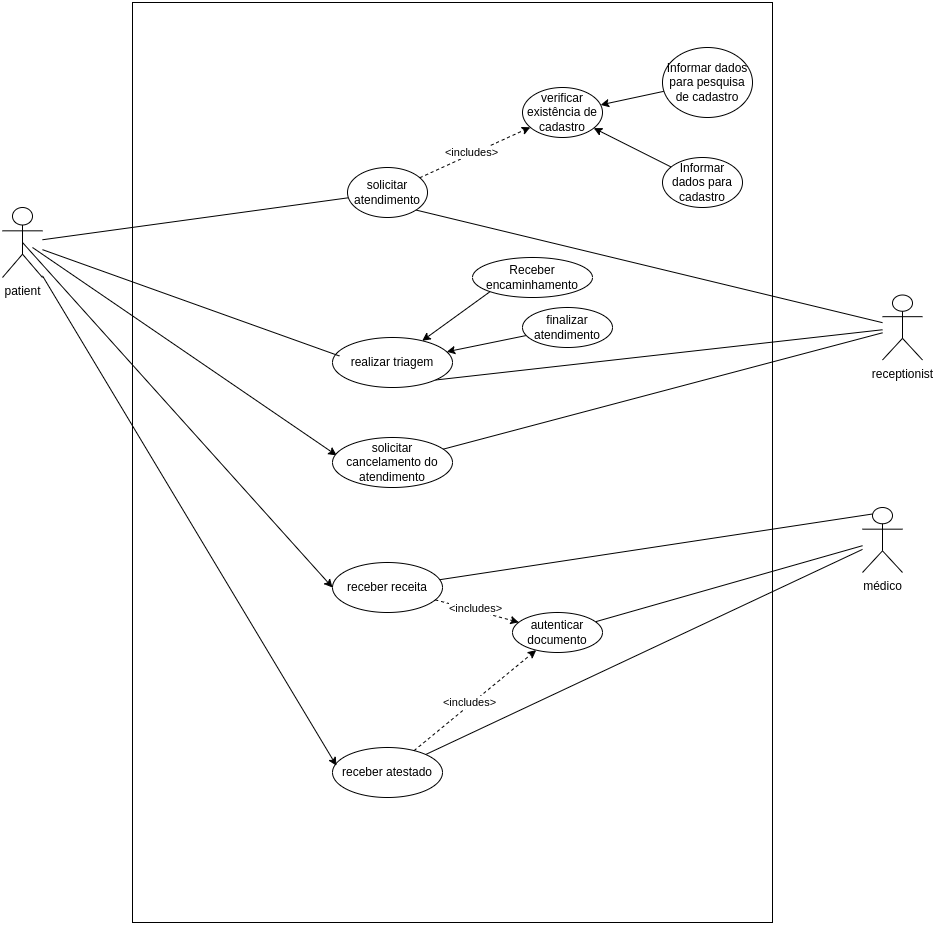

The diagram above was exported from draw.io. Its source (the exported page's mxGraphModel, read from the mxfile embedded in the PNG):
<mxGraphModel dx="2206" dy="1148" grid="1" gridSize="10" guides="1" tooltips="1" connect="1" arrows="1" fold="1" page="1" pageScale="1" pageWidth="1654" pageHeight="1169" math="0" shadow="0">
  <root>
    <mxCell id="0" />
    <mxCell id="1" parent="0" />
    <mxCell id="z_vwbU1_vooWcH1j9wg2-2" value="" style="rounded=0;whiteSpace=wrap;html=1;" parent="1" vertex="1">
      <mxGeometry x="250" y="25" width="640" height="920" as="geometry" />
    </mxCell>
    <mxCell id="z_vwbU1_vooWcH1j9wg2-8" style="rounded=0;orthogonalLoop=1;jettySize=auto;html=1;endArrow=none;endFill=0;" parent="1" source="z_vwbU1_vooWcH1j9wg2-1" target="z_vwbU1_vooWcH1j9wg2-4" edge="1">
      <mxGeometry relative="1" as="geometry" />
    </mxCell>
    <mxCell id="z_vwbU1_vooWcH1j9wg2-1" value="patient" style="shape=umlActor;verticalLabelPosition=bottom;verticalAlign=top;html=1;outlineConnect=0;" parent="1" vertex="1">
      <mxGeometry x="120" y="230" width="40" height="70" as="geometry" />
    </mxCell>
    <mxCell id="oy4pS46DW7Ixb9hZ7alX-19" style="rounded=0;orthogonalLoop=1;jettySize=auto;html=1;endArrow=none;endFill=0;startArrow=none;startFill=0;exitX=1;exitY=1;exitDx=0;exitDy=0;" parent="1" source="z_vwbU1_vooWcH1j9wg2-4" target="z_vwbU1_vooWcH1j9wg2-5" edge="1">
      <mxGeometry relative="1" as="geometry">
        <mxPoint x="522.4343375151839" y="170.001058439983" as="sourcePoint" />
        <mxPoint x="1080" y="421.353606557377" as="targetPoint" />
      </mxGeometry>
    </mxCell>
    <mxCell id="oy4pS46DW7Ixb9hZ7alX-26" value="" style="rounded=0;orthogonalLoop=1;jettySize=auto;html=1;dashed=1;" parent="1" source="z_vwbU1_vooWcH1j9wg2-4" target="oy4pS46DW7Ixb9hZ7alX-25" edge="1">
      <mxGeometry relative="1" as="geometry" />
    </mxCell>
    <mxCell id="oy4pS46DW7Ixb9hZ7alX-27" value="&amp;lt;includes&amp;gt;" style="edgeLabel;html=1;align=center;verticalAlign=middle;resizable=0;points=[];" parent="oy4pS46DW7Ixb9hZ7alX-26" connectable="0" vertex="1">
      <mxGeometry x="-0.058" y="3" relative="1" as="geometry">
        <mxPoint as="offset" />
      </mxGeometry>
    </mxCell>
    <mxCell id="z_vwbU1_vooWcH1j9wg2-4" value="solicitar atendimento" style="ellipse;whiteSpace=wrap;html=1;" parent="1" vertex="1">
      <mxGeometry x="465" y="190" width="80" height="50" as="geometry" />
    </mxCell>
    <mxCell id="z_vwbU1_vooWcH1j9wg2-12" style="rounded=0;orthogonalLoop=1;jettySize=auto;html=1;endArrow=none;endFill=0;entryX=1;entryY=1;entryDx=0;entryDy=0;" parent="1" source="z_vwbU1_vooWcH1j9wg2-5" target="oy4pS46DW7Ixb9hZ7alX-20" edge="1">
      <mxGeometry relative="1" as="geometry">
        <mxPoint x="1080" y="423.68394735297096" as="sourcePoint" />
        <mxPoint x="719.2344898208598" y="370.001089776701" as="targetPoint" />
      </mxGeometry>
    </mxCell>
    <mxCell id="7pd1lPhfFc4JwKgYllWv-3" style="rounded=0;orthogonalLoop=1;jettySize=auto;html=1;endArrow=none;endFill=0;" parent="1" source="z_vwbU1_vooWcH1j9wg2-5" target="oy4pS46DW7Ixb9hZ7alX-32" edge="1">
      <mxGeometry relative="1" as="geometry" />
    </mxCell>
    <mxCell id="z_vwbU1_vooWcH1j9wg2-5" value="receptionist" style="shape=umlActor;verticalLabelPosition=bottom;verticalAlign=top;html=1;outlineConnect=0;" parent="1" vertex="1">
      <mxGeometry x="1000" y="317.5" width="40" height="65" as="geometry" />
    </mxCell>
    <mxCell id="oy4pS46DW7Ixb9hZ7alX-6" style="rounded=0;orthogonalLoop=1;jettySize=auto;html=1;endArrow=none;endFill=0;entryX=0.25;entryY=0.1;entryDx=0;entryDy=0;entryPerimeter=0;" parent="1" source="oy4pS46DW7Ixb9hZ7alX-1" target="4j7D0jVZKqeA_gHeYGvl-1" edge="1">
      <mxGeometry relative="1" as="geometry" />
    </mxCell>
    <mxCell id="oy4pS46DW7Ixb9hZ7alX-1" value="receber receita" style="ellipse;whiteSpace=wrap;html=1;" parent="1" vertex="1">
      <mxGeometry x="450" y="585" width="110" height="50" as="geometry" />
    </mxCell>
    <mxCell id="oy4pS46DW7Ixb9hZ7alX-7" style="rounded=0;orthogonalLoop=1;jettySize=auto;html=1;endArrow=none;endFill=0;" parent="1" source="oy4pS46DW7Ixb9hZ7alX-2" target="4j7D0jVZKqeA_gHeYGvl-1" edge="1">
      <mxGeometry relative="1" as="geometry" />
    </mxCell>
    <mxCell id="oy4pS46DW7Ixb9hZ7alX-2" value="receber atestado" style="ellipse;whiteSpace=wrap;html=1;" parent="1" vertex="1">
      <mxGeometry x="450" y="770" width="110" height="50" as="geometry" />
    </mxCell>
    <mxCell id="oy4pS46DW7Ixb9hZ7alX-3" style="rounded=0;orthogonalLoop=1;jettySize=auto;html=1;endArrow=classic;endFill=1;entryX=0.036;entryY=0.363;entryDx=0;entryDy=0;entryPerimeter=0;" parent="1" source="z_vwbU1_vooWcH1j9wg2-1" target="oy4pS46DW7Ixb9hZ7alX-2" edge="1">
      <mxGeometry relative="1" as="geometry">
        <mxPoint x="290" y="269" as="sourcePoint" />
        <mxPoint x="500" y="413" as="targetPoint" />
      </mxGeometry>
    </mxCell>
    <mxCell id="oy4pS46DW7Ixb9hZ7alX-4" style="rounded=0;orthogonalLoop=1;jettySize=auto;html=1;endArrow=classic;endFill=1;exitX=0.5;exitY=0.5;exitDx=0;exitDy=0;exitPerimeter=0;entryX=0;entryY=0.5;entryDx=0;entryDy=0;" parent="1" source="z_vwbU1_vooWcH1j9wg2-1" target="oy4pS46DW7Ixb9hZ7alX-1" edge="1">
      <mxGeometry relative="1" as="geometry">
        <mxPoint x="300" y="279" as="sourcePoint" />
        <mxPoint x="450" y="679" as="targetPoint" />
      </mxGeometry>
    </mxCell>
    <mxCell id="oy4pS46DW7Ixb9hZ7alX-33" style="rounded=0;orthogonalLoop=1;jettySize=auto;html=1;entryX=0;entryY=1;entryDx=0;entryDy=0;startArrow=classic;startFill=1;endArrow=none;endFill=0;" parent="1" source="oy4pS46DW7Ixb9hZ7alX-20" target="oy4pS46DW7Ixb9hZ7alX-23" edge="1">
      <mxGeometry relative="1" as="geometry" />
    </mxCell>
    <mxCell id="oy4pS46DW7Ixb9hZ7alX-34" style="rounded=0;orthogonalLoop=1;jettySize=auto;html=1;endArrow=none;endFill=0;startArrow=classic;startFill=1;" parent="1" source="oy4pS46DW7Ixb9hZ7alX-20" target="oy4pS46DW7Ixb9hZ7alX-22" edge="1">
      <mxGeometry relative="1" as="geometry" />
    </mxCell>
    <mxCell id="oy4pS46DW7Ixb9hZ7alX-20" value="realizar triagem" style="ellipse;whiteSpace=wrap;html=1;" parent="1" vertex="1">
      <mxGeometry x="450" y="360" width="120" height="50" as="geometry" />
    </mxCell>
    <mxCell id="oy4pS46DW7Ixb9hZ7alX-21" style="rounded=0;orthogonalLoop=1;jettySize=auto;html=1;entryX=0.057;entryY=0.369;entryDx=0;entryDy=0;entryPerimeter=0;endArrow=none;endFill=0;" parent="1" source="z_vwbU1_vooWcH1j9wg2-1" target="oy4pS46DW7Ixb9hZ7alX-20" edge="1">
      <mxGeometry relative="1" as="geometry" />
    </mxCell>
    <mxCell id="oy4pS46DW7Ixb9hZ7alX-22" value="finalizar atendimento" style="ellipse;whiteSpace=wrap;html=1;" parent="1" vertex="1">
      <mxGeometry x="640" y="330" width="90" height="40" as="geometry" />
    </mxCell>
    <mxCell id="oy4pS46DW7Ixb9hZ7alX-23" value="Receber encaminhamento" style="ellipse;whiteSpace=wrap;html=1;" parent="1" vertex="1">
      <mxGeometry x="590" y="280" width="120" height="40" as="geometry" />
    </mxCell>
    <mxCell id="oy4pS46DW7Ixb9hZ7alX-30" style="rounded=0;orthogonalLoop=1;jettySize=auto;html=1;endArrow=none;endFill=0;startArrow=classic;startFill=1;" parent="1" source="oy4pS46DW7Ixb9hZ7alX-25" target="oy4pS46DW7Ixb9hZ7alX-28" edge="1">
      <mxGeometry relative="1" as="geometry" />
    </mxCell>
    <mxCell id="oy4pS46DW7Ixb9hZ7alX-31" style="rounded=0;orthogonalLoop=1;jettySize=auto;html=1;startArrow=classic;startFill=1;endArrow=none;endFill=0;" parent="1" source="oy4pS46DW7Ixb9hZ7alX-25" target="oy4pS46DW7Ixb9hZ7alX-29" edge="1">
      <mxGeometry relative="1" as="geometry" />
    </mxCell>
    <mxCell id="oy4pS46DW7Ixb9hZ7alX-25" value="verificar existência de cadastro" style="ellipse;whiteSpace=wrap;html=1;" parent="1" vertex="1">
      <mxGeometry x="640" y="110" width="80" height="50" as="geometry" />
    </mxCell>
    <mxCell id="oy4pS46DW7Ixb9hZ7alX-28" value="Informar dados para pesquisa de cadastro" style="ellipse;whiteSpace=wrap;html=1;" parent="1" vertex="1">
      <mxGeometry x="780" y="70" width="90" height="70" as="geometry" />
    </mxCell>
    <mxCell id="oy4pS46DW7Ixb9hZ7alX-29" value="Informar dados para cadastro" style="ellipse;whiteSpace=wrap;html=1;" parent="1" vertex="1">
      <mxGeometry x="780" y="180" width="80" height="50" as="geometry" />
    </mxCell>
    <mxCell id="oy4pS46DW7Ixb9hZ7alX-35" style="rounded=0;orthogonalLoop=1;jettySize=auto;html=1;endArrow=none;endFill=0;startArrow=classic;startFill=1;exitX=0.035;exitY=0.358;exitDx=0;exitDy=0;exitPerimeter=0;" parent="1" source="oy4pS46DW7Ixb9hZ7alX-32" edge="1">
      <mxGeometry relative="1" as="geometry">
        <mxPoint x="150" y="270" as="targetPoint" />
      </mxGeometry>
    </mxCell>
    <mxCell id="oy4pS46DW7Ixb9hZ7alX-32" value="solicitar cancelamento do atendimento" style="ellipse;whiteSpace=wrap;html=1;" parent="1" vertex="1">
      <mxGeometry x="450" y="460" width="120" height="50" as="geometry" />
    </mxCell>
    <mxCell id="4j7D0jVZKqeA_gHeYGvl-1" value="médico" style="shape=umlActor;verticalLabelPosition=bottom;verticalAlign=top;html=1;outlineConnect=0;" vertex="1" parent="1">
      <mxGeometry x="980" y="530" width="40" height="65" as="geometry" />
    </mxCell>
    <mxCell id="wW5Cket6R0mzP9nWel06-1" value="" style="rounded=0;orthogonalLoop=1;jettySize=auto;html=1;dashed=1;" edge="1" parent="1" source="oy4pS46DW7Ixb9hZ7alX-2" target="wW5Cket6R0mzP9nWel06-3">
      <mxGeometry relative="1" as="geometry">
        <mxPoint x="629.5" y="710" as="sourcePoint" />
        <mxPoint x="740.5" y="660" as="targetPoint" />
      </mxGeometry>
    </mxCell>
    <mxCell id="wW5Cket6R0mzP9nWel06-2" value="&amp;lt;includes&amp;gt;" style="edgeLabel;html=1;align=center;verticalAlign=middle;resizable=0;points=[];" connectable="0" vertex="1" parent="wW5Cket6R0mzP9nWel06-1">
      <mxGeometry x="-0.058" y="3" relative="1" as="geometry">
        <mxPoint as="offset" />
      </mxGeometry>
    </mxCell>
    <mxCell id="wW5Cket6R0mzP9nWel06-6" style="rounded=0;orthogonalLoop=1;jettySize=auto;html=1;endArrow=none;endFill=0;" edge="1" parent="1" source="wW5Cket6R0mzP9nWel06-3" target="4j7D0jVZKqeA_gHeYGvl-1">
      <mxGeometry relative="1" as="geometry" />
    </mxCell>
    <mxCell id="wW5Cket6R0mzP9nWel06-3" value="autenticar documento" style="ellipse;whiteSpace=wrap;html=1;" vertex="1" parent="1">
      <mxGeometry x="630" y="635" width="90" height="40" as="geometry" />
    </mxCell>
    <mxCell id="wW5Cket6R0mzP9nWel06-4" value="" style="rounded=0;orthogonalLoop=1;jettySize=auto;html=1;dashed=1;" edge="1" parent="1" source="oy4pS46DW7Ixb9hZ7alX-1" target="wW5Cket6R0mzP9nWel06-3">
      <mxGeometry relative="1" as="geometry">
        <mxPoint x="541" y="703" as="sourcePoint" />
        <mxPoint x="725" y="543" as="targetPoint" />
      </mxGeometry>
    </mxCell>
    <mxCell id="wW5Cket6R0mzP9nWel06-5" value="&amp;lt;includes&amp;gt;" style="edgeLabel;html=1;align=center;verticalAlign=middle;resizable=0;points=[];" connectable="0" vertex="1" parent="wW5Cket6R0mzP9nWel06-4">
      <mxGeometry x="-0.058" y="3" relative="1" as="geometry">
        <mxPoint as="offset" />
      </mxGeometry>
    </mxCell>
  </root>
</mxGraphModel>